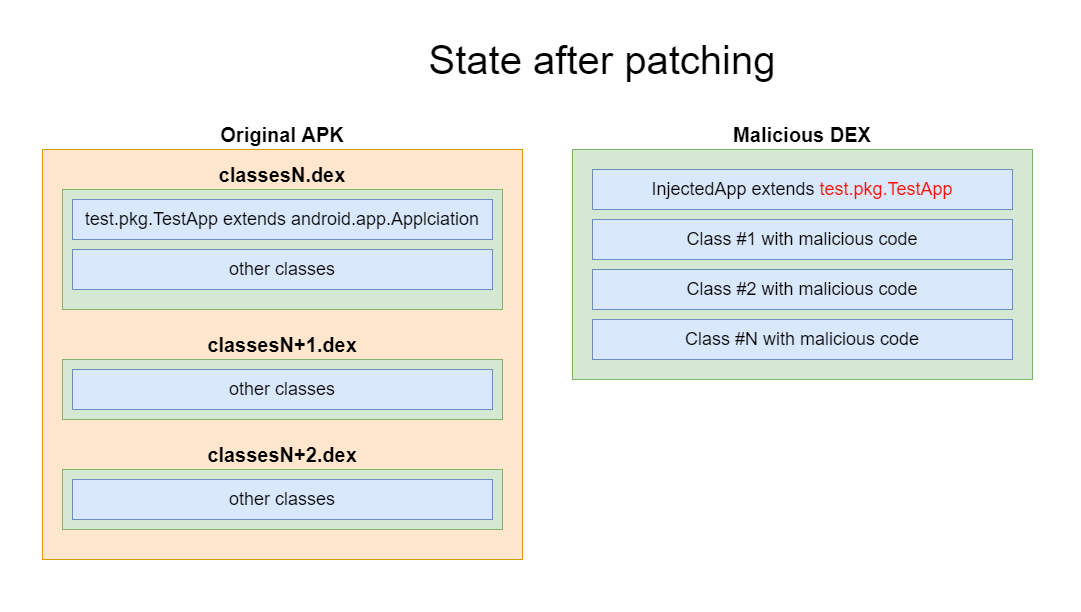

The diagram above was exported from draw.io. Its source (the exported page's mxGraphModel, read from the mxfile embedded in the PNG):
<mxGraphModel dx="1422" dy="713" grid="1" gridSize="10" guides="1" tooltips="1" connect="1" arrows="1" fold="1" page="1" pageScale="1" pageWidth="827" pageHeight="1169" math="0" shadow="0">
  <root>
    <mxCell id="0" />
    <mxCell id="1" parent="0" />
    <mxCell id="CG7RedmfAtrOer9Z-o5k-9" value="Original APK" style="rounded=0;whiteSpace=wrap;html=1;fillColor=#ffe6cc;fontSize=20;fontStyle=1;labelPosition=center;verticalLabelPosition=top;align=center;verticalAlign=bottom;strokeColor=#d79b00;" parent="1" vertex="1">
      <mxGeometry x="100" y="140" width="480" height="410" as="geometry" />
    </mxCell>
    <mxCell id="CG7RedmfAtrOer9Z-o5k-1" value="classesN.dex" style="rounded=0;whiteSpace=wrap;html=1;labelPosition=center;verticalLabelPosition=top;align=center;verticalAlign=bottom;fontSize=20;fontStyle=1;fillColor=#d5e8d4;strokeColor=#82b366;" parent="1" vertex="1">
      <mxGeometry x="120" y="180" width="440" height="120" as="geometry" />
    </mxCell>
    <mxCell id="CG7RedmfAtrOer9Z-o5k-2" value="test.pkg.TestApp extends android.app.Applciation" style="rounded=0;whiteSpace=wrap;html=1;fontSize=18;fillColor=#dae8fc;strokeColor=#6c8ebf;" parent="1" vertex="1">
      <mxGeometry x="130" y="190" width="420" height="40" as="geometry" />
    </mxCell>
    <mxCell id="CG7RedmfAtrOer9Z-o5k-3" value="other classes" style="rounded=0;whiteSpace=wrap;html=1;fontSize=18;fillColor=#dae8fc;strokeColor=#6c8ebf;" parent="1" vertex="1">
      <mxGeometry x="130" y="240" width="420" height="40" as="geometry" />
    </mxCell>
    <mxCell id="CG7RedmfAtrOer9Z-o5k-10" value="classesN+1.dex" style="rounded=0;whiteSpace=wrap;html=1;labelPosition=center;verticalLabelPosition=top;align=center;verticalAlign=bottom;fontSize=20;fontStyle=1;fillColor=#d5e8d4;strokeColor=#82b366;" parent="1" vertex="1">
      <mxGeometry x="120" y="350" width="440" height="60" as="geometry" />
    </mxCell>
    <mxCell id="CG7RedmfAtrOer9Z-o5k-11" value="other classes" style="rounded=0;whiteSpace=wrap;html=1;fontSize=18;fillColor=#dae8fc;strokeColor=#6c8ebf;" parent="1" vertex="1">
      <mxGeometry x="130" y="360" width="420" height="40" as="geometry" />
    </mxCell>
    <mxCell id="CG7RedmfAtrOer9Z-o5k-12" value="classesN+2.dex" style="rounded=0;whiteSpace=wrap;html=1;labelPosition=center;verticalLabelPosition=top;align=center;verticalAlign=bottom;fontSize=20;fontStyle=1;fillColor=#d5e8d4;strokeColor=#82b366;" parent="1" vertex="1">
      <mxGeometry x="120" y="460" width="440" height="60" as="geometry" />
    </mxCell>
    <mxCell id="CG7RedmfAtrOer9Z-o5k-13" value="other classes" style="rounded=0;whiteSpace=wrap;html=1;fontSize=18;fillColor=#dae8fc;strokeColor=#6c8ebf;" parent="1" vertex="1">
      <mxGeometry x="130" y="470" width="420" height="40" as="geometry" />
    </mxCell>
    <mxCell id="sjlB2XGD5NNQNLHzpKhN-1" value="&lt;font style=&quot;font-size: 40px&quot;&gt;State after patching&lt;/font&gt;" style="text;html=1;strokeColor=none;fillColor=none;align=center;verticalAlign=middle;whiteSpace=wrap;rounded=0;fontSize=18;" vertex="1" parent="1">
      <mxGeometry x="450" y="40" width="420" height="20" as="geometry" />
    </mxCell>
    <mxCell id="sjlB2XGD5NNQNLHzpKhN-2" value="Malicious DEX" style="rounded=0;whiteSpace=wrap;html=1;labelPosition=center;verticalLabelPosition=top;align=center;verticalAlign=bottom;fontSize=20;fontStyle=1;fillColor=#d5e8d4;strokeColor=#82b366;" vertex="1" parent="1">
      <mxGeometry x="630" y="140" width="460" height="230" as="geometry" />
    </mxCell>
    <mxCell id="sjlB2XGD5NNQNLHzpKhN-3" value="InjectedApp extends &lt;font color=&quot;#ff0800&quot;&gt;test.pkg.TestApp&lt;/font&gt;" style="rounded=0;whiteSpace=wrap;html=1;fontSize=18;fillColor=#dae8fc;strokeColor=#6c8ebf;" vertex="1" parent="1">
      <mxGeometry x="650" y="160" width="420" height="40" as="geometry" />
    </mxCell>
    <mxCell id="sjlB2XGD5NNQNLHzpKhN-4" value="Class #1 with malicious code" style="rounded=0;whiteSpace=wrap;html=1;fontSize=18;fillColor=#dae8fc;strokeColor=#6c8ebf;" vertex="1" parent="1">
      <mxGeometry x="650" y="210" width="420" height="40" as="geometry" />
    </mxCell>
    <mxCell id="sjlB2XGD5NNQNLHzpKhN-5" value="Class #2 with malicious code" style="rounded=0;whiteSpace=wrap;html=1;fontSize=18;fillColor=#dae8fc;strokeColor=#6c8ebf;" vertex="1" parent="1">
      <mxGeometry x="650" y="260" width="420" height="40" as="geometry" />
    </mxCell>
    <mxCell id="sjlB2XGD5NNQNLHzpKhN-6" value="Class #N with malicious code" style="rounded=0;whiteSpace=wrap;html=1;fontSize=18;fillColor=#dae8fc;strokeColor=#6c8ebf;" vertex="1" parent="1">
      <mxGeometry x="650" y="310" width="420" height="40" as="geometry" />
    </mxCell>
  </root>
</mxGraphModel>